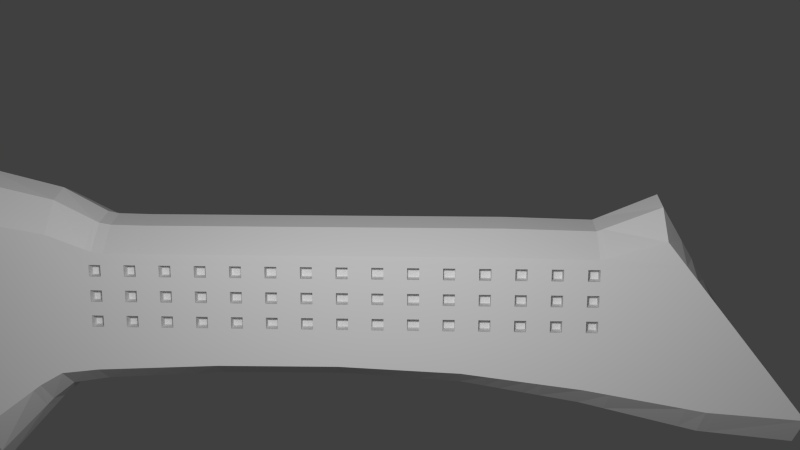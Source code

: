 # Source: nozyk2b.blend  (saved by Blender 2.79.0; exported with 4.5.12 LTS)
import bpy
from mathutils import Matrix  # noqa: F401  (used for matrix-valued properties, if any)

bpy.ops.wm.read_factory_settings(use_empty=True)
scene = bpy.context.scene
scene.name = 'Scene'

# ---- collections
col_collection_1 = bpy.data.collections.new('Collection 1'); scene.collection.children.link(col_collection_1)

# ---- materials (node trees are filled in below, after node groups)
mat_material = bpy.data.materials.new('Material')
mat_material.alpha_threshold = 0.0
mat_material.use_transparent_shadow = False
mat_material.roughness = 0.5
mat_material.line_color = (0.0, 0.0, 0.0, 1.0)

# ---- material node trees

# ---- world
world_world = bpy.data.worlds.new('World'); scene.world = world_world
world_world.color = (0.05088, 0.05088, 0.05088)
world_world.use_sun_shadow = False
world_world.sun_shadow_jitter_overblur = 0.0
world_world.cycles.sampling_method = 'NONE'
world_world.cycles.sample_map_resolution = 256

# ---- cameras
cam_camera = bpy.data.cameras.new('Camera')
cam_camera.clip_end = 100.0
cam_camera.lens = 35.0
cam_camera.sensor_width = 32.0
cam_camera.sensor_height = 18.0
cam_camera.ortho_scale = 7.314
cam_camera.dof.focus_distance = 0.0
cam_camera.dof.aperture_fstop = 128.0

# ---- lights
light_lamp = bpy.data.lights.new('Lamp', 'POINT')
light_lamp.transmission_factor = 0.0
light_lamp.cutoff_distance = 30.0
light_lamp.energy = 100.0
light_lamp.shadow_buffer_clip_start = 1.001
light_lamp.shadow_soft_size = 0.1
light_lamp.shadow_maximum_resolution = 0.006
light_lamp.use_absolute_resolution = True
light_lamp.cycles.use_multiple_importance_sampling = False

# ---- meshes
me_cube_001 = bpy.data.meshes.new('Cube.001')
me_cube_001.from_pydata([(0.08949, -4.278, 0.948), (0.08949, 0.8861, 0.6071), (0.1535, 0.8861, 0.6071), (0.1535, -4.278, 0.948), (0.08949, -3.638, 1.169), (0.08949, 0.8861, 0.9682), (0.1535, 0.8861, 0.9682), (0.1535, -3.638, 1.169), (0.08949, -3.384, 0.9755), (0.08949, -3.71, 0.6392), (0.1535, -3.384, 0.9755), (0.1535, -3.71, 0.6392), (0.08949, -2.629, 0.9682), (0.1535, -2.899, 0.5438), (0.08949, -2.899, 0.5438), (0.1535, -2.629, 0.9682), (0.08949, -1.958, 0.9682), (0.1535, -2.115, 0.5438), (0.08949, -2.115, 0.5438), (0.1535, -1.958, 0.9682), (0.08949, -1.233, 0.9682), (0.1535, -1.352, 0.5438), (0.08949, -1.352, 0.5438), (0.1535, -1.233, 0.9682), (0.08949, -0.4848, 0.9682), (0.1535, -0.5659, 0.5438), (0.08949, -0.5659, 0.5438), (0.1535, -0.4848, 0.9682), (0.08949, 0.08966, 0.9682), (0.1535, 0.06925, 0.4172), (0.08949, 0.06925, 0.4172), (0.1535, 0.08966, 0.9682), (0.08949, 0.4749, 0.9682), (0.1535, 0.4749, 0.6131), (0.08949, 0.4749, 0.6131), (0.1535, 0.4749, 0.9682), (0.08949, -0.2229, 0.5319), (0.1535, -0.2229, 0.9682), (0.08949, -0.2229, 0.9682), (0.1535, -0.2229, 0.5319), (0.08949, 0.2772, 0.575), (0.1535, 0.2772, 0.9682), (0.08949, 0.2772, 0.9682), (0.1535, 0.2772, 0.575), (0.08949, -3.304, 0.5444), (0.1535, -3.006, 0.9718), (0.08949, -3.006, 0.9718), (0.1535, -3.304, 0.5444), (0.08949, -4.003, 0.7799), (0.1535, -3.531, 1.058), (0.08949, -3.531, 1.058), (0.1535, -4.003, 0.7799), (0.1215, 0.8861, 1.048), (0.1215, 0.8861, 0.5248), (0.1215, -3.599, 1.293), (0.1215, -4.481, 0.9895), (0.1215, -3.71, 0.5204), (0.1215, -3.384, 1.076), (0.1215, -2.899, 0.4351), (0.1215, -2.629, 1.048), (0.1215, -2.115, 0.4351), (0.1215, -1.958, 1.048), (0.1215, -1.352, 0.4351), (0.1215, -1.233, 1.048), (0.1215, -0.5659, 0.4351), (0.1215, -0.4848, 1.048), (0.1215, 0.06925, 0.2861), (0.1215, 0.08966, 1.048), (0.1215, 0.4749, 0.5355), (0.1215, 0.4749, 1.048), (0.1215, -0.2229, 0.4141), (0.1215, -0.2229, 1.048), (0.1215, 0.2772, 0.455), (0.1215, 0.2772, 1.048), (0.1215, -3.304, 0.4362), (0.1215, -3.006, 1.054), (0.1215, -4.063, 0.6791), (0.1215, -3.531, 1.194)], [], [(32, 5, 1, 34), (52, 6, 2, 53), (49, 7, 3, 51), (54, 4, 0, 55), (68, 53, 2, 33), (69, 52, 5, 32), (50, 8, 9, 48), (45, 10, 11, 47), (76, 56, 11, 51), (77, 57, 8, 50), (46, 12, 14, 44), (74, 58, 13, 47), (75, 59, 12, 46), (19, 15, 13, 17), (12, 16, 18, 14), (58, 60, 17, 13), (59, 61, 16, 12), (23, 19, 17, 21), (16, 20, 22, 18), (60, 62, 21, 17), (61, 63, 20, 16), (27, 23, 21, 25), (20, 24, 26, 22), (62, 64, 25, 21), (63, 65, 24, 20), (37, 27, 25, 39), (38, 28, 30, 36), (70, 66, 29, 39), (71, 67, 28, 38), (41, 31, 29, 43), (42, 32, 34, 40), (72, 68, 33, 43), (73, 69, 32, 42), (6, 35, 33, 2), (31, 37, 39, 29), (24, 38, 36, 26), (64, 70, 39, 25), (65, 71, 38, 24), (35, 41, 43, 33), (28, 42, 40, 30), (66, 72, 43, 29), (67, 73, 42, 28), (15, 45, 47, 13), (8, 46, 44, 9), (56, 74, 47, 11), (57, 75, 46, 8), (10, 49, 51, 11), (4, 50, 48, 0), (55, 76, 51, 3), (54, 77, 50, 4), (5, 52, 53, 1), (7, 54, 55, 3), (34, 1, 53, 68), (35, 6, 52, 69), (48, 9, 56, 76), (49, 10, 57, 77), (44, 14, 58, 74), (45, 15, 59, 75), (14, 18, 60, 58), (15, 19, 61, 59), (18, 22, 62, 60), (19, 23, 63, 61), (22, 26, 64, 62), (23, 27, 65, 63), (36, 30, 66, 70), (37, 31, 67, 71), (40, 34, 68, 72), (41, 35, 69, 73), (26, 36, 70, 64), (27, 37, 71, 65), (30, 40, 72, 66), (31, 41, 73, 67), (9, 44, 74, 56), (10, 45, 75, 57), (0, 48, 76, 55), (7, 49, 77, 54)])
me_cube_001.use_remesh_preserve_volume = False
me_cube_001.use_remesh_preserve_attributes = False
me_cube_001.use_mirror_vertex_groups = False
me_cube_001.update()
me_cube = bpy.data.meshes.new('Cube')
me_cube.from_pydata([(0.1862, 1.638, -0.3116), (0.1862, -1.479, -0.3369), (-0.1862, -1.479, -0.3369), (-0.1862, 1.638, -0.3116), (0.1862, 1.138, 0.3113), (0.1862, -1.251, 0.3676), (-0.1862, -1.251, 0.3676), (-0.1862, 1.138, 0.3113), (0.1862, -1.237, -0.3823), (-0.1862, -1.237, -0.3823), (0.1862, -0.9704, 0.3191), (-0.1862, -0.9704, 0.3191), (-0.1862, 1.3, -0.2873), (-0.1862, 0.9167, 0.248), (0.1862, 1.3, -0.2873), (0.1862, 0.9167, 0.248), (0.1862, 0.877, -0.2124), (0.1862, 0.4543, -0.159), (0.1862, 0.03156, -0.1403), (0.1862, -0.3912, -0.1432), (0.1862, -0.8139, -0.1633), (0.1862, 0.6022, 0.2533), (0.1862, 0.2877, 0.2533), (0.1862, -0.02682, 0.2533), (0.1862, -0.3413, 0.2533), (0.1862, -0.6558, 0.2533), (-0.1862, -0.8139, -0.1633), (-0.1862, -0.3912, -0.1432), (-0.1862, 0.03156, -0.1403), (-0.1862, 0.4543, -0.159), (-0.1862, 0.877, -0.2124), (-0.1862, -0.6558, 0.2533), (-0.1862, -0.3413, 0.2533), (-0.1862, -0.02682, 0.2533), (-0.1862, 0.2877, 0.2533), (-0.1862, 0.6022, 0.2533), (0.1862, -1.025, -0.2253), (0.1862, -0.8131, 0.2603), (-0.1862, -1.025, -0.2253), (-0.1862, -0.8131, 0.2603), (-9.775e-06, 1.638, -0.4619), (-1.001e-05, -1.479, -0.4987), (-9.775e-06, 1.138, 0.443), (-1.049e-05, -1.251, 0.5247), (-1.001e-05, -1.237, -0.5647), (-1.025e-05, -0.9704, 0.4543), (-9.775e-06, 1.3, -0.4267), (-9.775e-06, 0.9167, 0.3509), (-9.775e-06, 0.877, -0.3178), (-9.775e-06, 0.4543, -0.2403), (-9.775e-06, 0.03156, -0.2131), (-9.775e-06, -0.3912, -0.2173), (-9.775e-06, -0.8139, -0.2466), (-9.775e-06, 0.6022, 0.3586), (-1.001e-05, 0.2877, 0.3586), (-1.001e-05, -0.02682, 0.3586), (-1.025e-05, -0.3413, 0.3586), (-1.025e-05, -0.6558, 0.3586), (-9.775e-06, -1.025, -0.3365), (-1.025e-05, -0.8131, 0.3688), (0.09308, -0.9704, 0.4236), (0.09308, 0.9167, 0.3275), (0.09308, 0.6022, 0.3347), (0.09308, 0.2877, 0.3347), (0.09308, -0.02682, 0.3347), (0.09308, -0.3413, 0.3347), (0.09308, -0.6558, 0.3347), (0.09308, -0.8131, 0.3441), (0.09308, 1.638, -0.4278), (0.09308, -1.479, -0.4619), (0.09308, 1.138, 0.4131), (0.09308, -1.251, 0.489), (0.09308, -1.237, -0.5232), (0.09308, 1.3, -0.395), (0.09308, 0.877, -0.2939), (0.09308, 0.4543, -0.2219), (0.09308, 0.03156, -0.1966), (0.09308, -0.3912, -0.2004), (0.09308, -0.8139, -0.2276), (0.09308, -1.025, -0.3113), (-0.0931, 1.638, -0.4278), (-0.0931, -1.479, -0.4619), (-0.0931, 1.138, 0.4131), (-0.0931, -1.251, 0.489), (-0.0931, -1.237, -0.5232), (-0.0931, 1.3, -0.395), (-0.0931, 0.877, -0.2939), (-0.0931, 0.4543, -0.2219), (-0.0931, 0.03156, -0.1966), (-0.0931, -0.3912, -0.2004), (-0.0931, -0.8139, -0.2276), (-0.0931, -1.025, -0.3113), (-0.0931, -0.9704, 0.4236), (-0.0931, 0.9167, 0.3275), (-0.0931, 0.6022, 0.3347), (-0.0931, 0.2877, 0.3347), (-0.0931, -0.02682, 0.3347), (-0.0931, -0.3413, 0.3347), (-0.0931, -0.6558, 0.3347), (-0.0931, -0.8131, 0.3441), (0.1441, -0.8247, -0.007378), (0.1441, -0.8247, 0.03357), (0.1441, -0.7837, -0.007378), (0.1441, -0.7837, 0.03357), (0.185, -0.8247, -0.007378), (0.185, -0.8247, 0.03357), (0.185, -0.7837, -0.007378), (0.185, -0.7837, 0.03357), (0.1441, -0.8247, 0.08271), (0.1441, -0.8247, 0.1237), (0.1441, -0.7837, 0.08271), (0.1441, -0.7837, 0.1237), (0.185, -0.8247, 0.08271), (0.185, -0.8247, 0.1237), (0.185, -0.7837, 0.08271), (0.185, -0.7837, 0.1237), (0.1441, -0.8247, 0.1728), (0.1441, -0.8247, 0.2137), (0.1441, -0.7837, 0.1728), (0.1441, -0.7837, 0.2137), (0.185, -0.8247, 0.1728), (0.185, -0.8247, 0.2137), (0.185, -0.7837, 0.1728), (0.185, -0.7837, 0.2137), (0.1441, -0.7031, -0.007378), (0.1441, -0.7031, 0.03357), (0.1441, -0.6621, -0.007378), (0.1441, -0.6621, 0.03357), (0.185, -0.7031, -0.007378), (0.185, -0.7031, 0.03357), (0.185, -0.6621, -0.007378), (0.185, -0.6621, 0.03357), (0.1441, -0.7031, 0.08271), (0.1441, -0.7031, 0.1237), (0.1441, -0.6621, 0.08271), (0.1441, -0.6621, 0.1237), (0.185, -0.7031, 0.08271), (0.185, -0.7031, 0.1237), (0.185, -0.6621, 0.08271), (0.185, -0.6621, 0.1237), (0.1441, -0.7031, 0.1728), (0.1441, -0.7031, 0.2137), (0.1441, -0.6621, 0.1728), (0.1441, -0.6621, 0.2137), (0.185, -0.7031, 0.1728), (0.185, -0.7031, 0.2137), (0.185, -0.6621, 0.1728), (0.185, -0.6621, 0.2137), (0.1441, -0.5815, -0.007378), (0.1441, -0.5815, 0.03357), (0.1441, -0.5405, -0.007378), (0.1441, -0.5405, 0.03357), (0.185, -0.5815, -0.007378), (0.185, -0.5815, 0.03357), (0.185, -0.5405, -0.007378), (0.185, -0.5405, 0.03357), (0.1441, -0.5815, 0.08271), (0.1441, -0.5815, 0.1237), (0.1441, -0.5405, 0.08271), (0.1441, -0.5405, 0.1237), (0.185, -0.5815, 0.08271), (0.185, -0.5815, 0.1237), (0.185, -0.5405, 0.08271), (0.185, -0.5405, 0.1237), (0.1441, -0.5815, 0.1728), (0.1441, -0.5815, 0.2137), (0.1441, -0.5405, 0.1728), (0.1441, -0.5405, 0.2137), (0.185, -0.5815, 0.1728), (0.185, -0.5815, 0.2137), (0.185, -0.5405, 0.1728), (0.185, -0.5405, 0.2137), (0.1441, -0.4598, -0.007378), (0.1441, -0.4598, 0.03357), (0.1441, -0.4189, -0.007378), (0.1441, -0.4189, 0.03357), (0.185, -0.4598, -0.007378), (0.185, -0.4598, 0.03357), (0.185, -0.4189, -0.007378), (0.185, -0.4189, 0.03357), (0.1441, -0.4598, 0.08271), (0.1441, -0.4598, 0.1237), (0.1441, -0.4189, 0.08271), (0.1441, -0.4189, 0.1237), (0.185, -0.4598, 0.08271), (0.185, -0.4598, 0.1237), (0.185, -0.4189, 0.08271), (0.185, -0.4189, 0.1237), (0.1441, -0.4598, 0.1728), (0.1441, -0.4598, 0.2137), (0.1441, -0.4189, 0.1728), (0.1441, -0.4189, 0.2137), (0.185, -0.4598, 0.1728), (0.185, -0.4598, 0.2137), (0.185, -0.4189, 0.1728), (0.185, -0.4189, 0.2137), (0.1441, -0.3382, -0.007378), (0.1441, -0.3382, 0.03357), (0.1441, -0.2973, -0.007378), (0.1441, -0.2973, 0.03357), (0.185, -0.3382, -0.007378), (0.185, -0.3382, 0.03357), (0.185, -0.2973, -0.007378), (0.185, -0.2973, 0.03357), (0.1441, -0.3382, 0.08271), (0.1441, -0.3382, 0.1237), (0.1441, -0.2973, 0.08271), (0.1441, -0.2973, 0.1237), (0.185, -0.3382, 0.08271), (0.185, -0.3382, 0.1237), (0.185, -0.2973, 0.08271), (0.185, -0.2973, 0.1237), (0.1441, -0.3382, 0.1728), (0.1441, -0.3382, 0.2137), (0.1441, -0.2973, 0.1728), (0.1441, -0.2973, 0.2137), (0.185, -0.3382, 0.1728), (0.185, -0.3382, 0.2137), (0.185, -0.2973, 0.1728), (0.185, -0.2973, 0.2137), (0.1441, -0.2166, -0.007378), (0.1441, -0.2166, 0.03357), (0.1441, -0.1757, -0.007378), (0.1441, -0.1757, 0.03357), (0.185, -0.2166, -0.007378), (0.185, -0.2166, 0.03357), (0.185, -0.1757, -0.007378), (0.185, -0.1757, 0.03357), (0.1441, -0.2166, 0.08271), (0.1441, -0.2166, 0.1237), (0.1441, -0.1757, 0.08271), (0.1441, -0.1757, 0.1237), (0.185, -0.2166, 0.08271), (0.185, -0.2166, 0.1237), (0.185, -0.1757, 0.08271), (0.185, -0.1757, 0.1237), (0.1441, -0.2166, 0.1728), (0.1441, -0.2166, 0.2137), (0.1441, -0.1757, 0.1728), (0.1441, -0.1757, 0.2137), (0.185, -0.2166, 0.1728), (0.185, -0.2166, 0.2137), (0.185, -0.1757, 0.1728), (0.185, -0.1757, 0.2137), (0.1441, -0.09501, -0.007378), (0.1441, -0.09501, 0.03357), (0.1441, -0.05406, -0.007378), (0.1441, -0.05406, 0.03357), (0.185, -0.09501, -0.007378), (0.185, -0.09501, 0.03357), (0.185, -0.05406, -0.007378), (0.185, -0.05406, 0.03357), (0.1441, -0.09501, 0.08271), (0.1441, -0.09501, 0.1237), (0.1441, -0.05406, 0.08271), (0.1441, -0.05406, 0.1237), (0.185, -0.09501, 0.08271), (0.185, -0.09501, 0.1237), (0.185, -0.05406, 0.08271), (0.185, -0.05406, 0.1237), (0.1441, -0.09501, 0.1728), (0.1441, -0.09501, 0.2137), (0.1441, -0.05406, 0.1728), (0.1441, -0.05406, 0.2137), (0.185, -0.09501, 0.1728), (0.185, -0.09501, 0.2137), (0.185, -0.05406, 0.1728), (0.185, -0.05406, 0.2137), (0.1441, 0.0266, -0.007378), (0.1441, 0.0266, 0.03357), (0.1441, 0.06755, -0.007378), (0.1441, 0.06755, 0.03357), (0.185, 0.0266, -0.007378), (0.185, 0.0266, 0.03357), (0.185, 0.06755, -0.007378), (0.185, 0.06755, 0.03357), (0.1441, 0.0266, 0.08271), (0.1441, 0.0266, 0.1237), (0.1441, 0.06755, 0.08271), (0.1441, 0.06755, 0.1237), (0.185, 0.0266, 0.08271), (0.185, 0.0266, 0.1237), (0.185, 0.06755, 0.08271), (0.185, 0.06755, 0.1237), (0.1441, 0.0266, 0.1728), (0.1441, 0.0266, 0.2137), (0.1441, 0.06755, 0.1728), (0.1441, 0.06755, 0.2137), (0.185, 0.0266, 0.1728), (0.185, 0.0266, 0.2137), (0.185, 0.06755, 0.1728), (0.185, 0.06755, 0.2137), (0.1441, 0.1482, -0.007378), (0.1441, 0.1482, 0.03357), (0.1441, 0.1892, -0.007378), (0.1441, 0.1892, 0.03357), (0.185, 0.1482, -0.007378), (0.185, 0.1482, 0.03357), (0.185, 0.1892, -0.007378), (0.185, 0.1892, 0.03357), (0.1441, 0.1482, 0.08271), (0.1441, 0.1482, 0.1237), (0.1441, 0.1892, 0.08271), (0.1441, 0.1892, 0.1237), (0.185, 0.1482, 0.08271), (0.185, 0.1482, 0.1237), (0.185, 0.1892, 0.08271), (0.185, 0.1892, 0.1237), (0.1441, 0.1482, 0.1728), (0.1441, 0.1482, 0.2137), (0.1441, 0.1892, 0.1728), (0.1441, 0.1892, 0.2137), (0.185, 0.1482, 0.1728), (0.185, 0.1482, 0.2137), (0.185, 0.1892, 0.1728), (0.185, 0.1892, 0.2137), (0.1441, 0.2698, -0.007378), (0.1441, 0.2698, 0.03357), (0.1441, 0.3108, -0.007378), (0.1441, 0.3108, 0.03357), (0.185, 0.2698, -0.007378), (0.185, 0.2698, 0.03357), (0.185, 0.3108, -0.007378), (0.185, 0.3108, 0.03357), (0.1441, 0.2698, 0.08271), (0.1441, 0.2698, 0.1237), (0.1441, 0.3108, 0.08271), (0.1441, 0.3108, 0.1237), (0.185, 0.2698, 0.08271), (0.185, 0.2698, 0.1237), (0.185, 0.3108, 0.08271), (0.185, 0.3108, 0.1237), (0.1441, 0.2698, 0.1728), (0.1441, 0.2698, 0.2137), (0.1441, 0.3108, 0.1728), (0.1441, 0.3108, 0.2137), (0.185, 0.2698, 0.1728), (0.185, 0.2698, 0.2137), (0.185, 0.3108, 0.1728), (0.185, 0.3108, 0.2137), (0.1441, 0.3914, -0.007378), (0.1441, 0.3914, 0.03357), (0.1441, 0.4324, -0.007378), (0.1441, 0.4324, 0.03357), (0.185, 0.3914, -0.007378), (0.185, 0.3914, 0.03357), (0.185, 0.4324, -0.007378), (0.185, 0.4324, 0.03357), (0.1441, 0.3914, 0.08271), (0.1441, 0.3914, 0.1237), (0.1441, 0.4324, 0.08271), (0.1441, 0.4324, 0.1237), (0.185, 0.3914, 0.08271), (0.185, 0.3914, 0.1237), (0.185, 0.4324, 0.08271), (0.185, 0.4324, 0.1237), (0.1441, 0.3914, 0.1728), (0.1441, 0.3914, 0.2137), (0.1441, 0.4324, 0.1728), (0.1441, 0.4324, 0.2137), (0.185, 0.3914, 0.1728), (0.185, 0.3914, 0.2137), (0.185, 0.4324, 0.1728), (0.185, 0.4324, 0.2137), (0.1441, 0.5131, -0.007378), (0.1441, 0.5131, 0.03357), (0.1441, 0.554, -0.007378), (0.1441, 0.554, 0.03357), (0.185, 0.5131, -0.007378), (0.185, 0.5131, 0.03357), (0.185, 0.554, -0.007378), (0.185, 0.554, 0.03357), (0.1441, 0.5131, 0.08271), (0.1441, 0.5131, 0.1237), (0.1441, 0.554, 0.08271), (0.1441, 0.554, 0.1237), (0.185, 0.5131, 0.08271), (0.185, 0.5131, 0.1237), (0.185, 0.554, 0.08271), (0.185, 0.554, 0.1237), (0.1441, 0.5131, 0.1728), (0.1441, 0.5131, 0.2137), (0.1441, 0.554, 0.1728), (0.1441, 0.554, 0.2137), (0.185, 0.5131, 0.1728), (0.185, 0.5131, 0.2137), (0.185, 0.554, 0.1728), (0.185, 0.554, 0.2137), (0.1441, 0.6347, -0.007378), (0.1441, 0.6347, 0.03357), (0.1441, 0.6756, -0.007378), (0.1441, 0.6756, 0.03357), (0.185, 0.6347, -0.007378), (0.185, 0.6347, 0.03357), (0.185, 0.6756, -0.007378), (0.185, 0.6756, 0.03357), (0.1441, 0.6347, 0.08271), (0.1441, 0.6347, 0.1237), (0.1441, 0.6756, 0.08271), (0.1441, 0.6756, 0.1237), (0.185, 0.6347, 0.08271), (0.185, 0.6347, 0.1237), (0.185, 0.6756, 0.08271), (0.185, 0.6756, 0.1237), (0.1441, 0.6347, 0.1728), (0.1441, 0.6347, 0.2137), (0.1441, 0.6756, 0.1728), (0.1441, 0.6756, 0.2137), (0.185, 0.6347, 0.1728), (0.185, 0.6347, 0.2137), (0.185, 0.6756, 0.1728), (0.185, 0.6756, 0.2137), (0.1441, 0.7563, -0.007378), (0.1441, 0.7563, 0.03357), (0.1441, 0.7972, -0.007378), (0.1441, 0.7972, 0.03357), (0.185, 0.7563, -0.007378), (0.185, 0.7563, 0.03357), (0.185, 0.7972, -0.007378), (0.185, 0.7972, 0.03357), (0.1441, 0.7563, 0.08271), (0.1441, 0.7563, 0.1237), (0.1441, 0.7972, 0.08271), (0.1441, 0.7972, 0.1237), (0.185, 0.7563, 0.08271), (0.185, 0.7563, 0.1237), (0.185, 0.7972, 0.08271), (0.185, 0.7972, 0.1237), (0.1441, 0.7563, 0.1728), (0.1441, 0.7563, 0.2137), (0.1441, 0.7972, 0.1728), (0.1441, 0.7972, 0.2137), (0.185, 0.7563, 0.1728), (0.185, 0.7563, 0.2137), (0.185, 0.7972, 0.1728), (0.185, 0.7972, 0.2137), (0.1441, 0.8779, -0.007378), (0.1441, 0.8779, 0.03357), (0.1441, 0.9188, -0.007378), (0.1441, 0.9188, 0.03357), (0.185, 0.8779, -0.007378), (0.185, 0.8779, 0.03357), (0.185, 0.9188, -0.007378), (0.185, 0.9188, 0.03357), (0.1441, 0.8779, 0.08271), (0.1441, 0.8779, 0.1237), (0.1441, 0.9188, 0.08271), (0.1441, 0.9188, 0.1237), (0.185, 0.8779, 0.08271), (0.185, 0.8779, 0.1237), (0.185, 0.9188, 0.08271), (0.185, 0.9188, 0.1237), (0.1441, 0.8779, 0.1728), (0.1441, 0.8779, 0.2137), (0.1441, 0.9188, 0.1728), (0.1441, 0.9188, 0.2137), (0.185, 0.8779, 0.1728), (0.185, 0.8779, 0.2137), (0.185, 0.9188, 0.1728), (0.185, 0.9188, 0.2137), (-0.1862, -0.9445, -0.1788), (-0.1862, -0.7729, 0.255), (0.1862, -0.9445, -0.1788), (0.1862, -0.7729, 0.255), (-9.775e-06, -0.9445, -0.2691), (-1.025e-05, -0.7729, 0.3612), (0.09308, -0.9445, -0.2485), (0.09308, -0.7729, 0.3371), (-0.0931, -0.9445, -0.2485), (-0.0931, -0.7729, 0.3371), (-0.1862, 1.232, -0.2753), (-0.1862, 0.8664, 0.2488), (0.1862, 1.232, -0.2753), (0.1862, 0.8664, 0.2488), (-9.775e-06, 1.232, -0.4093), (-9.775e-06, 0.8664, 0.3521), (0.09308, 1.232, -0.3788), (0.09308, 0.8664, 0.3287), (-0.0931, 1.232, -0.3788), (-0.0931, 0.8664, 0.3287), (-0.1862, -0.8576, -0.1685), (-0.1862, -0.695, 0.2539), (-9.775e-06, -0.8577, -0.2541), (0.09308, -0.8577, -0.2346), (-0.0931, -0.8576, -0.2346), (0.1862, -0.8577, -0.1685), (0.1862, -0.695, 0.2539), (-1.025e-05, -0.695, 0.3595), (0.09308, -0.695, 0.3355), (-0.0931, -0.695, 0.3355), (0.1862, -0.7083, -0.1583), (0.1862, -0.5772, 0.2533), (-0.1862, -0.7083, -0.1583), (-0.1862, -0.5772, 0.2533), (-9.775e-06, -0.7083, -0.2392), (-1.025e-05, -0.5772, 0.3586), (0.09308, -0.7083, -0.2208), (0.09308, -0.5772, 0.3347), (-0.0931, -0.7083, -0.2208), (-0.0931, -0.5772, 0.3347), (-0.1862, -0.6608, -0.156), (-0.1862, -0.5419, 0.2533), (-9.775e-06, -0.6608, -0.2359), (0.09308, -0.6608, -0.2178), (-0.0931, -0.6608, -0.2178), (0.1862, -0.6608, -0.156), (0.1862, -0.5419, 0.2533), (-1.025e-05, -0.5419, 0.3586), (0.09308, -0.5419, 0.3347), (-0.0931, -0.5419, 0.3347), (-0.1862, -0.557, -0.1511), (-0.1862, -0.4647, 0.2533), (-9.775e-06, -0.557, -0.2288), (0.09308, -0.557, -0.2111), (-0.0931, -0.557, -0.2111), (0.1862, -0.557, -0.1511), (0.1862, -0.4647, 0.2533), (-1.025e-05, -0.4647, 0.3586), (0.09308, -0.4647, 0.3347), (-0.0931, -0.4647, 0.3347), (-0.1862, -0.495, -0.1481), (-0.1862, -0.4186, 0.2533), (-9.775e-06, -0.495, -0.2245), (0.09308, -0.495, -0.2071), (-0.0931, -0.495, -0.2071), (0.1862, -0.495, -0.1481), (0.1862, -0.4186, 0.2533), (-1.025e-05, -0.4186, 0.3586), (0.09308, -0.4186, 0.3347), (-0.0931, -0.4186, 0.3347), (0.1862, -0.3347, -0.1428), (0.1862, -0.2993, 0.2533), (-0.1862, -0.3347, -0.1428), (-0.1862, -0.2993, 0.2533), (-9.775e-06, -0.3347, -0.2167), (-1.022e-05, -0.2993, 0.3586), (0.09308, -0.3347, -0.1999), (0.09308, -0.2993, 0.3347), (-0.0931, -0.3347, -0.1999), (-0.0931, -0.2993, 0.3347), (-0.1862, -0.2465, -0.1422), (-0.1862, -0.2337, 0.2533), (-9.775e-06, -0.2465, -0.2158), (0.09308, -0.2465, -0.1991), (-0.0931, -0.2465, -0.1991), (0.1862, -0.2465, -0.1422), (0.1862, -0.2337, 0.2533), (-1.017e-05, -0.2337, 0.3586), (0.09308, -0.2337, 0.3347), (-0.0931, -0.2337, 0.3347), (-0.1862, -0.2021, -0.1419), (-0.1862, -0.2006, 0.2533), (-9.775e-06, -0.2021, -0.2154), (0.09308, -0.2021, -0.1987), (-0.0931, -0.2021, -0.1987), (0.1862, -0.2021, -0.1419), (0.1862, -0.2006, 0.2533), (-1.015e-05, -0.2006, 0.3586), (0.09308, -0.2006, 0.3347), (-0.0931, -0.2006, 0.3347), (-0.1862, -0.1231, -0.1413), (-0.1862, -0.1419, 0.2533), (-9.775e-06, -0.1231, -0.2146), (0.09308, -0.1231, -0.198), (-0.0931, -0.1231, -0.198), (0.1862, -0.1231, -0.1413), (0.1862, -0.1419, 0.2533), (-1.01e-05, -0.1419, 0.3586), (0.09308, -0.1419, 0.3347), (-0.0931, -0.1419, 0.3347), (-0.1862, -0.07774, -0.141), (-0.1862, -0.1081, 0.2533), (-9.775e-06, -0.07774, -0.2142), (0.09308, -0.07774, -0.1976), (-0.0931, -0.07774, -0.1976), (0.1862, -0.07774, -0.141), (0.1862, -0.1081, 0.2533), (-1.008e-05, -0.1081, 0.3586), (0.09308, -0.1081, 0.3347), (-0.0931, -0.1081, 0.3347), (0.1862, 0.07195, -0.1421), (0.1862, 0.003233, 0.2533), (-0.1862, 0.07195, -0.1421), (-0.1862, 0.003233, 0.2533), (-9.775e-06, 0.07195, -0.2157), (-1.001e-05, 0.003233, 0.3586), (0.09308, 0.07195, -0.199), (0.09308, 0.003233, 0.3347), (-0.0931, 0.07195, -0.199), (-0.0931, 0.003233, 0.3347), (-0.1862, 0.1571, -0.1459), (-0.1862, 0.06658, 0.2533), (-9.775e-06, 0.1571, -0.2212), (0.09308, 0.1571, -0.2041), (-0.0931, 0.1571, -0.2041), (0.1862, 0.1571, -0.1459), (0.1862, 0.06658, 0.2533), (-1.001e-05, 0.06658, 0.3586), (0.09308, 0.06658, 0.3347), (-0.0931, 0.06658, 0.3347), (-0.1862, 0.2027, -0.1479), (-0.1862, 0.1005, 0.2533), (-9.775e-06, 0.2027, -0.2241), (0.09308, 0.2027, -0.2068), (-0.0931, 0.2027, -0.2068), (0.1862, 0.2027, -0.1479), (0.1862, 0.1005, 0.2533), (-1.001e-05, 0.1005, 0.3586), (0.09308, 0.1005, 0.3347), (-0.0931, 0.1005, 0.3347), (-0.1862, 0.2633, -0.1506), (-0.1862, 0.1456, 0.2533), (-9.775e-06, 0.2633, -0.228), (0.09308, 0.2633, -0.2104), (-0.0931, 0.2633, -0.2104), (0.1862, 0.2633, -0.1506), (0.1862, 0.1456, 0.2533), (-1.001e-05, 0.1456, 0.3586), (0.09308, 0.1456, 0.3347), (-0.0931, 0.1456, 0.3347), (-0.1862, 0.3101, -0.1527), (-0.1862, 0.1804, 0.2533), (-9.775e-06, 0.3101, -0.2311), (0.09308, 0.3101, -0.2132), (-0.0931, 0.3101, -0.2132), (0.1862, 0.3101, -0.1527), (0.1862, 0.1804, 0.2533), (-1.001e-05, 0.1804, 0.3586), (0.09308, 0.1804, 0.3347), (-0.0931, 0.1804, 0.3347), (-0.1862, 0.4098, -0.1571), (-0.1862, 0.2546, 0.2533), (-9.775e-06, 0.4098, -0.2375), (0.09308, 0.4098, -0.2192), (-0.0931, 0.4098, -0.2192), (0.1862, 0.4098, -0.1571), (0.1862, 0.2546, 0.2533), (-1.001e-05, 0.2546, 0.3586), (0.09308, 0.2546, 0.3347), (-0.0931, 0.2546, 0.3347), (0.1862, 0.5425, -0.1702), (0.1862, 0.3533, 0.2533), (-0.1862, 0.5425, -0.1702), (-0.1862, 0.3533, 0.2533), (-9.775e-06, 0.5425, -0.2565), (-9.964e-06, 0.3533, 0.3586), (0.09308, 0.5425, -0.2369), (0.09308, 0.3533, 0.3347), (-0.0931, 0.5425, -0.2369), (-0.0931, 0.3533, 0.3347), (-0.1862, 0.5963, -0.177), (-0.1862, 0.3934, 0.2533), (-9.775e-06, 0.5963, -0.2664), (0.09308, 0.5963, -0.2461), (-0.0931, 0.5963, -0.2461), (0.1862, 0.5963, -0.177), (0.1862, 0.3934, 0.2533), (-9.933e-06, 0.3934, 0.3586), (0.09308, 0.3934, 0.3347), (-0.0931, 0.3934, 0.3347), (-0.1862, 0.6823, -0.1878), (-0.1862, 0.4573, 0.2533), (-9.775e-06, 0.6823, -0.2821), (0.09308, 0.6823, -0.2607), (-0.0931, 0.6823, -0.2607), (0.1862, 0.6823, -0.1878), (0.1862, 0.4573, 0.2533), (-9.885e-06, 0.4573, 0.3586), (0.09308, 0.4573, 0.3347), (-0.0931, 0.4573, 0.3347), (-0.1862, 0.7363, -0.1946), (-0.1862, 0.4975, 0.2533), (-9.775e-06, 0.7363, -0.292), (0.09308, 0.7363, -0.2699), (-0.0931, 0.7363, -0.2699), (0.1862, 0.7363, -0.1946), (0.1862, 0.4975, 0.2533), (-9.855e-06, 0.4975, 0.3586), (0.09308, 0.4975, 0.3347), (-0.0931, 0.4975, 0.3347), (0.1862, 0.968, -0.2285), (0.1862, 0.6698, 0.2521), (-9.775e-06, 0.6698, 0.357), (0.09308, 0.6698, 0.3332), (-0.0931, 0.6698, 0.3332), (-0.1862, 0.968, -0.2285), (-0.1862, 0.6698, 0.2521), (-9.775e-06, 0.968, -0.3412), (0.09308, 0.968, -0.3156), (-0.0931, 0.968, -0.3156), (0.1862, 1.205, 0.2277), (0.1862, -1.282, 0.273), (-0.1862, -1.282, 0.273), (-0.1862, 1.205, 0.2277), (0.1862, -1.006, 0.225), (-0.1862, -1.006, 0.225), (-0.1862, 0.9681, 0.1761), (-0.1862, -0.6771, 0.1974), (-0.1862, -0.348, 0.2001), (-0.1862, -0.01898, 0.2005), (-0.1862, 0.3101, 0.198), (-0.1862, 0.6391, 0.1908), (0.1862, 1.244, 0.1794), (-0.1862, -0.8416, 0.1951), (-1.043e-05, -1.282, 0.3873), (-9.775e-06, 1.205, 0.3215), (0.09308, -1.282, 0.3613), (0.09308, 1.205, 0.3002), (-0.0931, -1.282, 0.3613), (-0.0931, 1.205, 0.3002), (-0.1862, -0.7959, 0.1968), (-0.1862, 0.9155, 0.1785), (-0.1862, -0.7169, 0.1972), (-0.1862, -0.5948, 0.1981), (-0.1862, -0.5579, 0.1984), (-0.1862, -0.4771, 0.199), (-0.1862, -0.4288, 0.1994), (-0.1862, -0.304, 0.2001), (-0.1862, -0.2354, 0.2002), (-0.1862, -0.2008, 0.2003), (-0.1862, -0.1394, 0.2003), (-0.1862, -0.1041, 0.2004), (-0.1862, 0.01246, 0.2002), (-0.1862, 0.07872, 0.1997), (-0.1862, 0.1143, 0.1995), (-0.1862, 0.1614, 0.1991), (-0.1862, 0.1978, 0.1988), (-0.1862, 0.2754, 0.1982), (-0.1862, 0.3787, 0.1965), (-0.1862, 0.4206, 0.1955), (-0.1862, 0.4875, 0.1941), (-0.1862, 0.5295, 0.1932), (-0.1862, 0.7099, 0.1876), (0.1862, -1.05, 0.1085), (-0.1862, -1.05, 0.1085), (-0.1862, 1.032, 0.08725), (-0.1862, -0.7033, 0.1282), (-0.1862, -0.3563, 0.1343), (-0.1862, -0.009291, 0.1351), (-0.1862, 0.3377, 0.1295), (-0.1862, 0.6847, 0.1135), (-0.1862, -0.8768, 0.1145), (-1.035e-05, -1.32, 0.2174), (0.09308, -1.32, 0.2035), (-0.0931, -1.32, 0.2035), (-0.1862, -0.8244, 0.1248), (-0.1862, 0.9762, 0.09145), (-0.1862, -0.7439, 0.1271), (-0.1862, -0.6166, 0.1297), (-0.1862, -0.5776, 0.1304), (-0.1862, -0.4924, 0.1319), (-0.1862, -0.4415, 0.1328), (-0.1862, -0.3099, 0.1344), (-0.1862, -0.2375, 0.1346), (-0.1862, -0.2011, 0.1346), (-0.1862, -0.1363, 0.1348), (-0.1862, -0.09901, 0.1349), (-0.1862, 0.02386, 0.1346), (-0.1862, 0.09375, 0.1335), (-0.1862, 0.1312, 0.1328), (-0.1862, 0.181, 0.132), (-0.1862, 0.2194, 0.1314), (-0.1862, 0.3012, 0.1301), (-0.1862, 0.4101, 0.1262), (-0.1862, 0.4543, 0.1241), (-0.1862, 0.5249, 0.1209), (-0.1862, 0.5692, 0.1188), (-0.1862, 0.7593, 0.1078), (0.1862, 1.288, 0.1243), (0.1862, -1.32, 0.1561), (-0.1862, -1.32, 0.1561), (-0.1862, 1.288, 0.1243), (-9.775e-06, 1.288, 0.1713), (0.09308, 1.288, 0.1606), (-0.0931, 1.288, 0.1606), (0.1862, -1.085, 0.01744), (-0.1862, -1.085, 0.01744), (-0.1862, 1.081, 0.01773), (-0.1862, -0.7238, 0.07411), (-0.1862, -0.3628, 0.08278), (-0.1862, -0.00171, 0.08401), (-0.1862, 0.3594, 0.07594), (-0.1862, 0.7204, 0.05301), (-0.1862, -0.9044, 0.05144), (-1.029e-05, -1.349, 0.08451), (0.09308, -1.349, 0.07998), (-0.0931, -1.349, 0.07998), (-0.1862, -0.8467, 0.06844), (-0.1862, 1.024, 0.02338), (-0.1862, -0.765, 0.07221), (-0.1862, -0.6336, 0.07627), (-0.1862, -0.593, 0.07725), (-0.1862, -0.5044, 0.07938), (-0.1862, -0.4515, 0.08065), (-0.1862, -0.3145, 0.08294), (-0.1862, -0.2392, 0.0832), (-0.1862, -0.2013, 0.08333), (-0.1862, -0.1338, 0.08356), (-0.1862, -0.09506, 0.08369), (-0.1862, 0.03279, 0.08324), (-0.1862, 0.1055, 0.08161), (-0.1862, 0.1445, 0.08074), (-0.1862, 0.1963, 0.07959), (-0.1862, 0.2362, 0.0787), (-0.1862, 0.3213, 0.07679), (-0.1862, 0.4347, 0.07116), (-0.1862, 0.4806, 0.06824), (-0.1862, 0.5541, 0.06357), (-0.1862, 0.6002, 0.06064), (-0.1862, 0.7981, 0.04542), (0.1862, 1.353, 0.04342), (0.1862, -1.349, 0.06458), (-0.1862, -1.349, 0.06458), (-0.1862, 1.353, 0.04342), (-9.775e-06, 1.353, 0.05377), (0.09308, 1.353, 0.05142), (-0.0931, 1.353, 0.05142), (0.1862, -1.116, -0.06381), (-0.1862, -1.116, -0.06381), (-0.1862, 1.126, -0.04427), (-0.1862, -0.7421, 0.02585), (-0.1862, -0.3685, 0.03685), (-0.1862, 0.005052, 0.03842), (-0.1862, 0.3787, 0.02818), (-0.1862, 0.7522, -0.0009353), (-0.1862, -0.9289, -0.0048), (-1.023e-05, -1.376, -0.03403), (0.09308, -1.376, -0.03017), (-0.0931, -1.376, -0.03017), (-0.1862, -0.8666, 0.01819), (-0.1862, 1.066, -0.03733), (-0.1862, -0.7838, 0.02328), (-0.1862, -0.6488, 0.0286), (-0.1862, -0.6068, 0.02984), (-0.1862, -0.5151, 0.03254), (-0.1862, -0.4603, 0.03415), (-0.1862, -0.3186, 0.03706), (-0.1862, -0.2407, 0.03739), (-0.1862, -0.2014, 0.03755), (-0.1862, -0.1317, 0.03784), (-0.1862, -0.09154, 0.03801), (-0.1862, 0.04075, 0.03744), (-0.1862, 0.116, 0.03538), (-0.1862, 0.1563, 0.03427), (-0.1862, 0.2099, 0.0328), (-0.1862, 0.2512, 0.03167), (-0.1862, 0.3393, 0.02926), (-0.1862, 0.4566, 0.02211), (-0.1862, 0.5042, 0.0184), (-0.1862, 0.5802, 0.01248), (-0.1862, 0.6279, 0.008759), (-0.1862, 0.8326, -0.01025), (0.1862, 1.411, -0.02873), (0.1862, -1.376, -0.01702), (-0.1862, -1.376, -0.01702), (-0.1862, 1.411, -0.02873), (-9.775e-06, 1.411, -0.05105), (0.09308, 1.411, -0.04598), (-0.0931, 1.411, -0.04598), (0.1862, -1.146, -0.1425), (-0.1862, -1.146, -0.1425), (-0.1862, 1.169, -0.1043), (-0.1862, -0.7599, -0.02089), (-0.1862, -0.3741, -0.007629), (-0.1862, 0.0116, -0.005744), (-0.1862, 0.3973, -0.01808), (-0.1862, 0.7831, -0.05318), (-0.1862, -0.9528, -0.05928), (-1.018e-05, -1.401, -0.1489), (0.09308, -1.401, -0.1369), (-0.0931, -1.401, -0.1369), (-0.1862, -0.8858, -0.03049), (-0.1862, 1.107, -0.09614), (-0.1862, -0.8021, -0.02411), (-0.1862, -0.6635, -0.01758), (-0.1862, -0.6201, -0.01609), (-0.1862, -0.5254, -0.01283), (-0.1862, -0.4689, -0.01089), (-0.1862, -0.3226, -0.007377), (-0.1862, -0.2421, -0.006984), (-0.1862, -0.2016, -0.006786), (-0.1862, -0.1296, -0.006434), (-0.1862, -0.08813, -0.006231), (-0.1862, 0.04846, -0.006923), (-0.1862, 0.1261, -0.009408), (-0.1862, 0.1678, -0.01074), (-0.1862, 0.2231, -0.01251), (-0.1862, 0.2658, -0.01388), (-0.1862, 0.3567, -0.01678), (-0.1862, 0.4778, -0.02541), (-0.1862, 0.5269, -0.02988), (-0.1862, 0.6054, -0.03701), (-0.1862, 0.6547, -0.0415), (-0.1862, 0.866, -0.06418), (0.1862, 1.467, -0.09863), (0.1862, -1.401, -0.09606), (-0.1862, -1.401, -0.09606), (-0.1862, 1.467, -0.09863), (-9.775e-06, 1.467, -0.1526), (0.09308, 1.467, -0.1403), (-0.0931, 1.467, -0.1403), (0.1862, -1.299, 0.2183), (-0.1862, -1.299, 0.2183), (-0.1862, 1.244, 0.1794), (-9.775e-06, 1.244, 0.2513), (0.09308, 1.244, 0.2349), (-0.0931, 1.244, 0.2349), (0.1862, -1.027, 0.1705), (-0.1862, -1.027, 0.1705), (-0.1862, 0.9979, 0.1346), (-0.1862, -0.6893, 0.165), (-0.1862, -0.3519, 0.1693), (-0.1862, -0.01445, 0.1699), (-0.1862, 0.323, 0.1659), (-0.1862, 0.6604, 0.1546), (-0.1862, -0.858, 0.1574), (-1.039e-05, -1.299, 0.3079), (0.09308, -1.299, 0.2875), (-0.0931, -1.299, 0.2875), (-0.1862, -0.8093, 0.1631), (-0.1862, 0.9438, 0.1378), (-0.1862, -0.7295, 0.1644), (-0.1862, -0.605, 0.1661), (-0.1862, -0.5671, 0.1666), (-0.1862, -0.4842, 0.1676), (-0.1862, -0.4348, 0.1683), (-0.1862, -0.3068, 0.1694), (-0.1862, -0.2364, 0.1695), (-0.1862, -0.201, 0.1696), (-0.1862, -0.1379, 0.1697), (-0.1862, -0.1017, 0.1698), (-0.1862, 0.01779, 0.1695), (-0.1862, 0.08575, 0.1687), (-0.1862, 0.1222, 0.1683), (-0.1862, 0.1706, 0.1677), (-0.1862, 0.2079, 0.1673), (-0.1862, 0.2875, 0.1664), (-0.1862, 0.3934, 0.1636), (-0.1862, 0.4363, 0.1621), (-0.1862, 0.505, 0.1598), (-0.1862, 0.5481, 0.1584), (-0.1862, 0.733, 0.1503), (-0.1862, 1.333, -0.2897), (-0.1862, 0.9385, 0.2542), (0.1862, 1.333, -0.2897), (0.1862, 0.9385, 0.2542), (-9.775e-06, 1.333, -0.4302), (-9.775e-06, 0.9385, 0.36), (0.09308, 1.333, -0.3982), (0.09308, 0.9385, 0.3359), (-0.0931, 1.333, -0.3982), (-0.0931, 0.9385, 0.3359), (0.1851, 0.9508, 0.1734), (-0.1862, 0.9915, 0.1812), (-0.1862, 1.057, 0.0909), (-0.1862, 1.108, 0.02027), (0.1851, 0.9673, 0.02743), (-0.1862, 1.154, -0.04274), (0.1851, 0.9728, -0.01637), (0.1851, 0.947, 0.2151), (-0.1862, 1.198, -0.1038), (0.1851, 0.9616, 0.07884), (-0.1862, 1.022, 0.139), (0.1851, 0.9552, 0.1237), (0.1862, -1.052, -0.2454), (0.1862, -0.8333, 0.2678), (-0.1862, -1.052, -0.2454), (-0.1862, -0.8333, 0.2678), (-9.806e-06, -1.052, -0.3658), (-1.025e-05, -0.8333, 0.3798), (0.09308, -1.052, -0.3384), (0.09308, -0.8333, 0.3543), (-0.0931, -1.052, -0.3384), (-0.0931, -0.8333, 0.3543), (-0.1862, -0.8627, 0.1989), (-0.1862, -0.8991, 0.1137), (-0.1862, -0.9275, 0.04708), (-0.1862, -0.9529, -0.01237), (0.1852, -0.8658, -0.02471), (-0.1862, -0.9775, -0.06995), (0.1852, -0.848, 0.2152), (0.1852, -0.862, 0.02108), (0.1852, -0.8536, 0.1217), (-0.1862, -0.8797, 0.1591), (0.1852, -0.8581, 0.07434), (0.1852, -0.8506, 0.1725), (0.1862, -1.153, -0.1619), (-0.1862, -1.153, -0.1619), (-0.1862, 1.179, -0.1191), (-0.1862, -0.7642, -0.03239), (-0.1862, -0.3755, -0.01857), (-0.1862, 0.01321, -0.01661), (-0.1862, 0.4019, -0.02947), (-0.1862, 0.7907, -0.06604), (-0.1862, -0.9586, -0.07268), (-1.016e-05, -1.407, -0.1771), (0.09308, -1.407, -0.1631), (-0.0931, -1.407, -0.1631), (-0.1862, -0.8906, -0.04247), (0.1851, -0.7967, -0.02122), (0.1851, -0.8409, -0.02497), (-0.1862, 1.117, -0.1106), (0.1851, 0.9065, -0.02901), (0.1851, 0.9496, -0.02998), (-0.1862, -0.8065, -0.03577), (0.1851, -0.7156, -0.02039), (0.1851, -0.6744, -0.01997), (-0.1862, -0.6671, -0.02894), (0.1851, -0.5917, -0.01956), (-0.1862, -0.6234, -0.02739), (0.1851, -0.5502, -0.01938), (-0.1862, -0.528, -0.02399), (0.1851, -0.4677, -0.01898), (-0.1862, -0.471, -0.02197), (0.1851, -0.425, -0.01874), (0.1851, -0.3425, -0.01834), (-0.1862, -0.3236, -0.01831), (0.1851, -0.3003, -0.01831), (-0.1862, -0.2424, -0.0179), (0.1851, -0.219, -0.01826), (-0.1862, -0.2016, -0.01769), (0.1851, -0.1778, -0.01824), (-0.1862, -0.129, -0.01733), (0.1851, -0.09728, -0.01819), (-0.1862, -0.08729, -0.01712), (0.1851, -0.05597, -0.01817), (0.1851, 0.027, -0.01811), (-0.1862, 0.05035, -0.01784), (0.1851, 0.06791, -0.01825), (-0.1862, 0.1286, -0.02043), (0.1851, 0.1489, -0.01856), (-0.1862, 0.1706, -0.02181), (0.1851, 0.1903, -0.01872), (-0.1862, 0.2263, -0.02366), (0.1851, 0.2693, -0.01894), (-0.1862, 0.2694, -0.02508), (0.1851, 0.3107, -0.01911), (-0.1862, 0.361, -0.02811), (0.1851, 0.3929, -0.01946), (0.1851, 0.4342, -0.01962), (-0.1862, 0.4831, -0.0371), (0.1851, 0.5154, -0.02052), (-0.1862, 0.5325, -0.04175), (0.1851, 0.5574, -0.02107), (-0.1862, 0.6116, -0.04919), (0.1851, 0.6385, -0.02195), (-0.1862, 0.6612, -0.05386), (0.1851, 0.6805, -0.0225), (0.1851, 0.766, -0.02393), (-0.1862, 0.8743, -0.07745), (0.1851, 0.811, -0.02523), (0.1862, 1.481, -0.1158), (0.1862, -1.407, -0.1155), (-0.1862, -1.407, -0.1155), (-0.1862, 1.481, -0.1158), (-9.775e-06, 1.481, -0.1776), (0.09308, 1.481, -0.1635), (-0.0931, 1.481, -0.1635), (-0.1862, 1.209, -0.1188), (0.1852, 1.002, -0.03844), (0.1852, -0.8809, -0.04253), (-0.1862, -0.9835, -0.08412)], [], [(84, 81, 2, 9), (92, 11, 6, 83), (694, 10, 5, 691), (708, 83, 6, 692), (953, 943, 7, 693), (1057, 80, 3, 1054), (972, 84, 9, 966), (973, 967, 11, 92), (980, 965, 10, 694), (692, 6, 11, 695), (711, 471, 13, 696), (950, 85, 12, 942), (951, 943, 13, 93), (959, 945, 15, 459), (689, 86, 30, 685), (648, 87, 29, 642), (588, 88, 28, 582), (538, 89, 27, 532), (498, 90, 26, 492), (684, 686, 35, 94), (649, 643, 34, 95), (589, 583, 33, 96), (539, 533, 32, 97), (499, 493, 31, 98), (712, 481, 31, 697), (716, 521, 32, 698), (721, 571, 33, 699), (727, 631, 34, 700), (731, 671, 35, 701), (468, 91, 38, 460), (469, 461, 39, 99), (974, 967, 39, 703), (72, 69, 41, 44), (60, 45, 43, 71), (706, 71, 43, 704), (1056, 68, 40, 1055), (970, 72, 44, 968), (971, 969, 45, 60), (948, 73, 46, 946), (949, 947, 47, 61), (688, 74, 48, 687), (646, 75, 49, 644), (586, 76, 50, 584), (536, 77, 51, 534), (496, 78, 52, 494), (683, 682, 53, 62), (647, 645, 54, 63), (587, 585, 55, 64), (537, 535, 56, 65), (497, 495, 57, 66), (466, 79, 58, 464), (467, 465, 59, 67), (8, 1, 69, 72), (10, 60, 71, 5), (691, 5, 71, 706), (1051, 0, 68, 1056), (964, 8, 72, 970), (965, 971, 60, 10), (944, 14, 73, 948), (945, 949, 61, 15), (680, 16, 74, 688), (640, 17, 75, 646), (580, 18, 76, 586), (530, 19, 77, 536), (490, 20, 78, 496), (681, 683, 62, 21), (641, 647, 63, 22), (581, 587, 64, 23), (531, 537, 65, 24), (491, 497, 66, 25), (462, 36, 79, 466), (463, 467, 67, 37), (44, 41, 81, 84), (45, 92, 83, 43), (704, 43, 83, 708), (1055, 40, 80, 1057), (968, 44, 84, 972), (969, 973, 92, 45), (946, 46, 85, 950), (947, 951, 93, 47), (687, 48, 86, 689), (644, 49, 87, 648), (584, 50, 88, 588), (534, 51, 89, 538), (494, 52, 90, 498), (682, 684, 94, 53), (645, 649, 95, 54), (585, 589, 96, 55), (535, 539, 97, 56), (495, 499, 98, 57), (464, 58, 91, 468), (465, 469, 99, 59), (100, 101, 103, 102), (102, 103, 107, 106), (104, 105, 101, 100), (102, 106, 104, 100), (107, 103, 101, 105), (108, 109, 111, 110), (110, 111, 115, 114), (112, 113, 109, 108), (110, 114, 112, 108), (115, 111, 109, 113), (116, 117, 119, 118), (118, 119, 123, 122), (120, 121, 117, 116), (118, 122, 120, 116), (123, 119, 117, 121), (124, 125, 127, 126), (126, 127, 131, 130), (128, 129, 125, 124), (126, 130, 128, 124), (131, 127, 125, 129), (132, 133, 135, 134), (134, 135, 139, 138), (136, 137, 133, 132), (134, 138, 136, 132), (139, 135, 133, 137), (140, 141, 143, 142), (142, 143, 147, 146), (144, 145, 141, 140), (142, 146, 144, 140), (147, 143, 141, 145), (148, 149, 151, 150), (150, 151, 155, 154), (152, 153, 149, 148), (150, 154, 152, 148), (155, 151, 149, 153), (156, 157, 159, 158), (158, 159, 163, 162), (160, 161, 157, 156), (158, 162, 160, 156), (163, 159, 157, 161), (164, 165, 167, 166), (166, 167, 171, 170), (168, 169, 165, 164), (166, 170, 168, 164), (171, 167, 165, 169), (172, 173, 175, 174), (174, 175, 179, 178), (176, 177, 173, 172), (174, 178, 176, 172), (179, 175, 173, 177), (180, 181, 183, 182), (182, 183, 187, 186), (184, 185, 181, 180), (182, 186, 184, 180), (187, 183, 181, 185), (188, 189, 191, 190), (190, 191, 195, 194), (192, 193, 189, 188), (190, 194, 192, 188), (195, 191, 189, 193), (196, 197, 199, 198), (198, 199, 203, 202), (200, 201, 197, 196), (198, 202, 200, 196), (203, 199, 197, 201), (204, 205, 207, 206), (206, 207, 211, 210), (208, 209, 205, 204), (206, 210, 208, 204), (211, 207, 205, 209), (212, 213, 215, 214), (214, 215, 219, 218), (216, 217, 213, 212), (214, 218, 216, 212), (219, 215, 213, 217), (220, 221, 223, 222), (222, 223, 227, 226), (224, 225, 221, 220), (222, 226, 224, 220), (227, 223, 221, 225), (228, 229, 231, 230), (230, 231, 235, 234), (232, 233, 229, 228), (230, 234, 232, 228), (235, 231, 229, 233), (236, 237, 239, 238), (238, 239, 243, 242), (240, 241, 237, 236), (238, 242, 240, 236), (243, 239, 237, 241), (244, 245, 247, 246), (246, 247, 251, 250), (248, 249, 245, 244), (246, 250, 248, 244), (251, 247, 245, 249), (252, 253, 255, 254), (254, 255, 259, 258), (256, 257, 253, 252), (254, 258, 256, 252), (259, 255, 253, 257), (260, 261, 263, 262), (262, 263, 267, 266), (264, 265, 261, 260), (262, 266, 264, 260), (267, 263, 261, 265), (268, 269, 271, 270), (270, 271, 275, 274), (272, 273, 269, 268), (270, 274, 272, 268), (275, 271, 269, 273), (276, 277, 279, 278), (278, 279, 283, 282), (280, 281, 277, 276), (278, 282, 280, 276), (283, 279, 277, 281), (284, 285, 287, 286), (286, 287, 291, 290), (288, 289, 285, 284), (286, 290, 288, 284), (291, 287, 285, 289), (292, 293, 295, 294), (294, 295, 299, 298), (296, 297, 293, 292), (294, 298, 296, 292), (299, 295, 293, 297), (300, 301, 303, 302), (302, 303, 307, 306), (304, 305, 301, 300), (302, 306, 304, 300), (307, 303, 301, 305), (308, 309, 311, 310), (310, 311, 315, 314), (312, 313, 309, 308), (310, 314, 312, 308), (315, 311, 309, 313), (316, 317, 319, 318), (318, 319, 323, 322), (320, 321, 317, 316), (318, 322, 320, 316), (323, 319, 317, 321), (324, 325, 327, 326), (326, 327, 331, 330), (328, 329, 325, 324), (326, 330, 328, 324), (331, 327, 325, 329), (332, 333, 335, 334), (334, 335, 339, 338), (336, 337, 333, 332), (334, 338, 336, 332), (339, 335, 333, 337), (340, 341, 343, 342), (342, 343, 347, 346), (344, 345, 341, 340), (342, 346, 344, 340), (347, 343, 341, 345), (348, 349, 351, 350), (350, 351, 355, 354), (352, 353, 349, 348), (350, 354, 352, 348), (355, 351, 349, 353), (356, 357, 359, 358), (358, 359, 363, 362), (360, 361, 357, 356), (358, 362, 360, 356), (363, 359, 357, 361), (364, 365, 367, 366), (366, 367, 371, 370), (368, 369, 365, 364), (366, 370, 368, 364), (371, 367, 365, 369), (372, 373, 375, 374), (374, 375, 379, 378), (376, 377, 373, 372), (374, 378, 376, 372), (379, 375, 373, 377), (380, 381, 383, 382), (382, 383, 387, 386), (384, 385, 381, 380), (382, 386, 384, 380), (387, 383, 381, 385), (388, 389, 391, 390), (390, 391, 395, 394), (392, 393, 389, 388), (390, 394, 392, 388), (395, 391, 389, 393), (396, 397, 399, 398), (398, 399, 403, 402), (400, 401, 397, 396), (398, 402, 400, 396), (403, 399, 397, 401), (404, 405, 407, 406), (406, 407, 411, 410), (408, 409, 405, 404), (406, 410, 408, 404), (411, 407, 405, 409), (412, 413, 415, 414), (414, 415, 419, 418), (416, 417, 413, 412), (414, 418, 416, 412), (419, 415, 413, 417), (420, 421, 423, 422), (422, 423, 427, 426), (424, 425, 421, 420), (422, 426, 424, 420), (427, 423, 421, 425), (428, 429, 431, 430), (430, 431, 435, 434), (432, 433, 429, 428), (430, 434, 432, 428), (435, 431, 429, 433), (436, 437, 439, 438), (438, 439, 443, 442), (440, 441, 437, 436), (438, 442, 440, 436), (443, 439, 437, 441), (444, 445, 447, 446), (446, 447, 451, 450), (448, 449, 445, 444), (446, 450, 448, 444), (451, 447, 445, 449), (452, 453, 455, 454), (454, 455, 459, 458), (456, 457, 453, 452), (454, 458, 456, 452), (459, 455, 453, 457), (122, 123, 145, 144), (146, 147, 169, 168), (170, 171, 193, 192), (194, 195, 217, 216), (218, 219, 241, 240), (242, 243, 265, 264), (266, 267, 289, 288), (290, 291, 313, 312), (314, 315, 337, 336), (338, 339, 361, 360), (362, 363, 385, 384), (386, 387, 409, 408), (410, 411, 433, 432), (434, 435, 457, 456), (451, 449, 456, 458), (426, 427, 449, 448), (402, 403, 425, 424), (378, 379, 401, 400), (354, 355, 377, 376), (330, 331, 353, 352), (306, 307, 329, 328), (282, 283, 305, 304), (258, 259, 281, 280), (234, 235, 257, 256), (210, 211, 233, 232), (186, 187, 209, 208), (162, 163, 185, 184), (138, 139, 161, 160), (114, 115, 137, 136), (115, 113, 120, 122), (107, 105, 112, 114), (106, 107, 129, 128), (130, 131, 153, 152), (154, 155, 177, 176), (178, 179, 201, 200), (202, 203, 225, 224), (226, 227, 249, 248), (250, 251, 273, 272), (274, 275, 297, 296), (298, 299, 321, 320), (322, 323, 345, 344), (346, 347, 369, 368), (370, 371, 393, 392), (394, 395, 417, 416), (418, 419, 441, 440), (443, 441, 448, 450), (115, 122, 144, 137), (137, 144, 146, 139), (139, 146, 168, 161), (161, 168, 170, 163), (163, 170, 192, 185), (185, 192, 194, 187), (187, 194, 216, 209), (209, 216, 218, 211), (211, 218, 240, 233), (233, 240, 242, 235), (235, 242, 264, 257), (257, 264, 266, 259), (259, 266, 288, 281), (281, 288, 290, 283), (283, 290, 312, 305), (305, 312, 314, 307), (307, 314, 336, 329), (329, 336, 338, 331), (331, 338, 360, 353), (353, 360, 362, 355), (355, 362, 384, 377), (377, 384, 386, 379), (379, 386, 408, 401), (401, 408, 410, 403), (403, 410, 432, 425), (425, 432, 434, 427), (427, 434, 456, 449), (107, 114, 136, 129), (129, 136, 138, 131), (131, 138, 160, 153), (153, 160, 162, 155), (155, 162, 184, 177), (177, 184, 186, 179), (179, 186, 208, 201), (201, 208, 210, 203), (203, 210, 232, 225), (225, 232, 234, 227), (227, 234, 256, 249), (249, 256, 258, 251), (251, 258, 280, 273), (273, 280, 282, 275), (275, 282, 304, 297), (297, 304, 306, 299), (299, 306, 328, 321), (321, 328, 330, 323), (323, 330, 352, 345), (345, 352, 354, 347), (347, 354, 376, 369), (369, 376, 378, 371), (371, 378, 400, 393), (393, 400, 402, 395), (395, 402, 424, 417), (417, 424, 426, 419), (419, 426, 448, 441), (487, 489, 469, 465), (482, 464, 468, 484), (486, 488, 467, 463), (485, 462, 466, 483), (488, 487, 465, 467), (483, 466, 464, 482), (489, 481, 461, 469), (484, 468, 460, 480), (703, 39, 461, 710), (37, 121, 123, 463), (999, 106, 104, 1000), (47, 93, 479, 475), (46, 474, 478, 85), (15, 61, 477, 473), (14, 472, 476, 73), (61, 47, 475, 477), (73, 476, 474, 46), (93, 13, 471, 479), (85, 478, 470, 12), (732, 686, 471, 711), (457, 473, 15, 459), (1002, 1003, 14, 472), (90, 484, 480, 26), (98, 31, 481, 489), (78, 483, 482, 52), (66, 57, 487, 488), (20, 485, 483, 78), (25, 66, 488, 486), (52, 482, 484, 90), (57, 98, 489, 487), (710, 461, 481, 712), (999, 1005, 485, 462), (1005, 1006, 20, 485), (507, 509, 499, 495), (502, 494, 498, 504), (506, 508, 497, 491), (505, 490, 496, 503), (508, 507, 495, 497), (503, 496, 494, 502), (697, 31, 493, 713), (509, 501, 493, 499), (504, 498, 492, 500), (1008, 152, 130, 1006), (514, 504, 500, 510), (519, 511, 501, 509), (513, 503, 502, 512), (518, 517, 507, 508), (515, 505, 503, 513), (516, 518, 508, 506), (512, 502, 504, 514), (517, 519, 509, 507), (713, 493, 501, 714), (1008, 1010, 505, 490), (527, 529, 519, 517), (522, 512, 514, 524), (526, 528, 518, 516), (525, 515, 513, 523), (528, 527, 517, 518), (523, 513, 512, 522), (529, 521, 511, 519), (524, 514, 510, 520), (714, 501, 511, 715), (1010, 1012, 515, 505), (89, 524, 520, 27), (97, 32, 521, 529), (77, 523, 522, 51), (65, 56, 527, 528), (19, 525, 523, 77), (24, 65, 528, 526), (51, 522, 524, 89), (56, 97, 529, 527), (715, 511, 521, 716), (1012, 1014, 525, 515), (1014, 1015, 19, 525), (547, 549, 539, 535), (542, 534, 538, 544), (546, 548, 537, 531), (545, 530, 536, 543), (548, 547, 535, 537), (543, 536, 534, 542), (698, 32, 533, 717), (549, 541, 533, 539), (544, 538, 532, 540), (1017, 202, 200, 1015), (554, 544, 540, 550), (559, 551, 541, 549), (553, 543, 542, 552), (558, 557, 547, 548), (555, 545, 543, 553), (556, 558, 548, 546), (552, 542, 544, 554), (557, 559, 549, 547), (717, 533, 541, 718), (1017, 1019, 545, 530), (567, 569, 559, 557), (562, 552, 554, 564), (566, 568, 558, 556), (565, 555, 553, 563), (568, 567, 557, 558), (563, 553, 552, 562), (569, 561, 551, 559), (564, 554, 550, 560), (718, 541, 551, 719), (1019, 1021, 555, 545), (574, 564, 560, 570), (579, 571, 561, 569), (573, 563, 562, 572), (578, 577, 567, 568), (575, 565, 563, 573), (576, 578, 568, 566), (572, 562, 564, 574), (577, 579, 569, 567), (719, 551, 561, 720), (1021, 1023, 565, 555), (55, 96, 579, 577), (50, 572, 574, 88), (23, 64, 578, 576), (18, 575, 573, 76), (64, 55, 577, 578), (76, 573, 572, 50), (96, 33, 571, 579), (88, 574, 570, 28), (720, 561, 571, 721), (1023, 1025, 575, 565), (1025, 1026, 18, 575), (597, 599, 589, 585), (592, 584, 588, 594), (596, 598, 587, 581), (595, 580, 586, 593), (598, 597, 585, 587), (593, 586, 584, 592), (699, 33, 583, 722), (599, 591, 583, 589), (594, 588, 582, 590), (1028, 274, 272, 1026), (604, 594, 590, 600), (609, 601, 591, 599), (603, 593, 592, 602), (608, 607, 597, 598), (605, 595, 593, 603), (606, 608, 598, 596), (602, 592, 594, 604), (607, 609, 599, 597), (722, 583, 591, 723), (1028, 1030, 595, 580), (617, 619, 609, 607), (612, 602, 604, 614), (616, 618, 608, 606), (615, 605, 603, 613), (618, 617, 607, 608), (613, 603, 602, 612), (619, 611, 601, 609), (614, 604, 600, 610), (723, 591, 601, 724), (1030, 1032, 605, 595), (624, 614, 610, 620), (629, 621, 611, 619), (623, 613, 612, 622), (628, 627, 617, 618), (625, 615, 613, 623), (626, 628, 618, 616), (622, 612, 614, 624), (627, 629, 619, 617), (724, 601, 611, 725), (1032, 1034, 615, 605), (637, 639, 629, 627), (632, 622, 624, 634), (636, 638, 628, 626), (635, 625, 623, 633), (638, 637, 627, 628), (633, 623, 622, 632), (639, 631, 621, 629), (634, 624, 620, 630), (725, 611, 621, 726), (1034, 1036, 625, 615), (87, 634, 630, 29), (95, 34, 631, 639), (75, 633, 632, 49), (63, 54, 637, 638), (17, 635, 633, 75), (22, 63, 638, 636), (49, 632, 634, 87), (54, 95, 639, 637), (726, 621, 631, 727), (1036, 1038, 635, 625), (1038, 1039, 17, 635), (657, 659, 649, 645), (652, 644, 648, 654), (656, 658, 647, 641), (655, 640, 646, 653), (658, 657, 645, 647), (653, 646, 644, 652), (700, 34, 643, 728), (659, 651, 643, 649), (654, 648, 642, 650), (1041, 368, 346, 1039), (664, 654, 650, 660), (669, 661, 651, 659), (663, 653, 652, 662), (668, 667, 657, 658), (665, 655, 653, 663), (666, 668, 658, 656), (662, 652, 654, 664), (667, 669, 659, 657), (728, 643, 651, 729), (1041, 1043, 655, 640), (677, 679, 669, 667), (672, 662, 664, 674), (676, 678, 668, 666), (675, 665, 663, 673), (678, 677, 667, 668), (673, 663, 662, 672), (679, 671, 661, 669), (674, 664, 660, 670), (729, 651, 661, 730), (1043, 1045, 665, 655), (86, 674, 670, 30), (94, 35, 671, 679), (74, 673, 672, 48), (62, 53, 677, 678), (16, 675, 673, 74), (21, 62, 678, 676), (48, 672, 674, 86), (53, 94, 679, 677), (730, 661, 671, 731), (1045, 1047, 675, 665), (1047, 1048, 16, 675), (701, 35, 686, 732), (475, 479, 684, 682), (474, 687, 689, 478), (473, 477, 683, 681), (472, 680, 688, 476), (477, 475, 682, 683), (476, 688, 687, 474), (479, 471, 686, 684), (478, 689, 685, 470), (1050, 418, 416, 1048), (1050, 1002, 472, 680), (123, 463, 486, 145), (145, 486, 25, 147), (491, 25, 147, 169), (169, 491, 506, 171), (171, 506, 516, 193), (193, 516, 526, 195), (195, 526, 24, 217), (24, 217, 219, 531), (219, 531, 546, 241), (241, 546, 556, 243), (243, 556, 566, 265), (265, 566, 576, 267), (267, 576, 23, 289), (23, 289, 291, 581), (291, 581, 596, 313), (313, 596, 606, 315), (315, 606, 616, 337), (337, 616, 626, 339), (339, 626, 636, 361), (361, 636, 22, 363), (641, 22, 363, 385), (385, 641, 656, 387), (387, 656, 666, 409), (409, 666, 676, 411), (411, 676, 21, 433), (21, 433, 435, 681), (435, 681, 473, 457), (914, 701, 732, 941), (939, 730, 731, 940), (938, 729, 730, 939), (937, 728, 729, 938), (913, 700, 728, 937), (935, 726, 727, 936), (934, 725, 726, 935), (933, 724, 725, 934), (932, 723, 724, 933), (931, 722, 723, 932), (912, 699, 722, 931), (929, 720, 721, 930), (928, 719, 720, 929), (927, 718, 719, 928), (926, 717, 718, 927), (911, 698, 717, 926), (924, 715, 716, 925), (923, 714, 715, 924), (922, 713, 714, 923), (910, 697, 713, 922), (919, 710, 712, 921), (941, 732, 711, 920), (915, 703, 710, 919), (42, 705, 709, 82), (916, 704, 708, 918), (4, 690, 707, 70), (901, 691, 706, 917), (70, 707, 705, 42), (917, 706, 704, 916), (983, 974, 703, 915), (940, 731, 701, 914), (936, 727, 700, 913), (930, 721, 699, 912), (925, 716, 698, 911), (921, 712, 697, 910), (952, 959, 459, 458), (920, 711, 696, 909), (902, 692, 695, 908), (985, 980, 694, 907), (82, 709, 693, 7), (962, 953, 693, 903), (918, 708, 692, 902), (907, 694, 691, 901), (775, 733, 769, 811), (786, 744, 770, 812), (955, 954, 771, 813), (984, 982, 733, 775), (812, 770, 734, 776), (788, 746, 735, 777), (961, 963, 451, 450), (789, 747, 736, 778), (793, 751, 737, 779), (798, 756, 738, 780), (804, 762, 739, 781), (808, 766, 740, 782), (976, 975, 741, 783), (785, 743, 742, 784), (811, 769, 743, 785), (784, 742, 744, 786), (783, 741, 745, 787), (809, 767, 746, 788), (787, 745, 747, 789), (778, 736, 748, 790), (790, 748, 749, 791), (791, 749, 750, 792), (792, 750, 751, 793), (779, 737, 752, 794), (794, 752, 753, 795), (795, 753, 754, 796), (796, 754, 755, 797), (797, 755, 756, 798), (780, 738, 757, 799), (799, 757, 758, 800), (800, 758, 759, 801), (801, 759, 760, 802), (802, 760, 761, 803), (803, 761, 762, 804), (781, 739, 763, 805), (805, 763, 764, 806), (806, 764, 765, 807), (807, 765, 766, 808), (782, 740, 767, 809), (904, 772, 774, 906), (702, 768, 773, 905), (905, 773, 772, 904), (906, 774, 771, 903), (824, 782, 809, 851), (849, 807, 808, 850), (848, 806, 807, 849), (847, 805, 806, 848), (823, 781, 805, 847), (845, 803, 804, 846), (844, 802, 803, 845), (843, 801, 802, 844), (842, 800, 801, 843), (841, 799, 800, 842), (822, 780, 799, 841), (839, 797, 798, 840), (838, 796, 797, 839), (837, 795, 796, 838), (836, 794, 795, 837), (821, 779, 794, 836), (834, 792, 793, 835), (833, 791, 792, 834), (832, 790, 791, 833), (820, 778, 790, 832), (829, 787, 789, 831), (851, 809, 788, 830), (825, 783, 787, 829), (826, 784, 786, 828), (853, 811, 785, 827), (827, 785, 784, 826), (977, 976, 783, 825), (850, 808, 782, 824), (846, 804, 781, 823), (840, 798, 780, 822), (835, 793, 779, 821), (831, 789, 778, 820), (956, 961, 450, 443), (830, 788, 777, 819), (854, 812, 776, 818), (981, 984, 775, 817), (957, 955, 813, 855), (828, 786, 812, 854), (817, 775, 811, 853), (772, 814, 816, 774), (768, 810, 815, 773), (773, 815, 814, 772), (774, 816, 813, 771), (859, 817, 853, 895), (870, 828, 854, 896), (960, 957, 855, 897), (978, 981, 817, 859), (896, 854, 818, 860), (872, 830, 819, 861), (958, 956, 443, 442), (873, 831, 820, 862), (877, 835, 821, 863), (882, 840, 822, 864), (888, 846, 823, 865), (892, 850, 824, 866), (979, 977, 825, 867), (869, 827, 826, 868), (895, 853, 827, 869), (868, 826, 828, 870), (867, 825, 829, 871), (893, 851, 830, 872), (871, 829, 831, 873), (862, 820, 832, 874), (874, 832, 833, 875), (875, 833, 834, 876), (876, 834, 835, 877), (863, 821, 836, 878), (878, 836, 837, 879), (879, 837, 838, 880), (880, 838, 839, 881), (881, 839, 840, 882), (864, 822, 841, 883), (883, 841, 842, 884), (884, 842, 843, 885), (885, 843, 844, 886), (886, 844, 845, 887), (887, 845, 846, 888), (865, 823, 847, 889), (889, 847, 848, 890), (890, 848, 849, 891), (891, 849, 850, 892), (866, 824, 851, 893), (814, 856, 858, 816), (810, 852, 857, 815), (815, 857, 856, 814), (816, 858, 855, 813), (993, 866, 893, 1049), (1044, 891, 892, 1046), (1042, 890, 891, 1044), (1040, 889, 890, 1042), (992, 865, 889, 1040), (1035, 887, 888, 1037), (1033, 886, 887, 1035), (1031, 885, 886, 1033), (1029, 884, 885, 1031), (1027, 883, 884, 1029), (991, 864, 883, 1027), (1022, 881, 882, 1024), (1020, 880, 881, 1022), (1018, 879, 880, 1020), (1016, 878, 879, 1018), (990, 863, 878, 1016), (1011, 876, 877, 1013), (1009, 875, 876, 1011), (1007, 874, 875, 1009), (989, 862, 874, 1007), (998, 871, 873, 1004), (1049, 893, 872, 1001), (994, 867, 871, 998), (995, 868, 870, 997), (1052, 895, 869, 996), (996, 869, 868, 995), (1061, 979, 867, 994), (1046, 892, 866, 993), (1037, 888, 865, 992), (1024, 882, 864, 991), (1013, 877, 863, 990), (1004, 873, 862, 989), (1059, 958, 442, 1003), (1001, 872, 861, 988), (1053, 896, 860, 987), (1060, 978, 859, 986), (1058, 960, 897, 1054), (997, 870, 896, 1053), (986, 859, 895, 1052), (856, 898, 900, 858), (852, 894, 899, 857), (857, 899, 898, 856), (858, 900, 897, 855), (709, 906, 903, 693), (707, 905, 904, 705), (690, 702, 905, 707), (705, 904, 906, 709), (733, 907, 901, 769), (744, 918, 902, 770), (954, 962, 903, 771), (982, 985, 907, 733), (770, 902, 908, 734), (746, 920, 909, 735), (963, 952, 458, 451), (747, 921, 910, 736), (751, 925, 911, 737), (756, 930, 912, 738), (762, 936, 913, 739), (766, 940, 914, 740), (975, 983, 915, 741), (743, 917, 916, 742), (769, 901, 917, 743), (742, 916, 918, 744), (741, 915, 919, 745), (767, 941, 920, 746), (745, 919, 921, 747), (736, 910, 922, 748), (748, 922, 923, 749), (749, 923, 924, 750), (750, 924, 925, 751), (737, 911, 926, 752), (752, 926, 927, 753), (753, 927, 928, 754), (754, 928, 929, 755), (755, 929, 930, 756), (738, 912, 931, 757), (757, 931, 932, 758), (758, 932, 933, 759), (759, 933, 934, 760), (760, 934, 935, 761), (761, 935, 936, 762), (739, 913, 937, 763), (763, 937, 938, 764), (764, 938, 939, 765), (765, 939, 940, 766), (740, 914, 941, 767), (768, 702, 952, 963), (735, 909, 962, 954), (988, 861, 960, 1058), (1051, 894, 958, 1059), (894, 852, 956, 958), (861, 819, 957, 960), (819, 777, 955, 957), (852, 810, 961, 956), (810, 768, 963, 961), (777, 735, 954, 955), (909, 696, 953, 962), (702, 690, 959, 952), (42, 82, 951, 947), (40, 946, 950, 80), (4, 70, 949, 945), (0, 944, 948, 68), (70, 42, 947, 949), (68, 948, 946, 40), (690, 4, 945, 959), (82, 7, 943, 951), (80, 950, 942, 3), (696, 13, 943, 953), (734, 908, 983, 975), (113, 120, 985, 982), (1000, 104, 978, 1060), (987, 860, 979, 1061), (860, 818, 977, 979), (104, 105, 981, 978), (105, 112, 984, 981), (818, 776, 976, 977), (776, 734, 975, 976), (112, 113, 982, 984), (120, 121, 980, 985), (908, 695, 974, 983), (59, 99, 973, 969), (58, 968, 972, 91), (37, 67, 971, 965), (36, 964, 970, 79), (67, 59, 969, 971), (79, 970, 968, 58), (695, 11, 967, 974), (121, 37, 965, 980), (99, 39, 967, 973), (91, 972, 966, 38), (9, 987, 1061, 966), (36, 1000, 1060, 964), (0, 1051, 1059, 944), (12, 988, 1058, 942), (8, 986, 1052, 1), (81, 997, 1053, 2), (942, 1058, 1054, 3), (964, 1060, 986, 8), (2, 1053, 987, 9), (470, 1001, 988, 12), (944, 1059, 1003, 14), (480, 1004, 989, 26), (520, 1013, 990, 27), (570, 1024, 991, 28), (630, 1037, 992, 29), (670, 1046, 993, 30), (966, 1061, 994, 38), (69, 996, 995, 41), (1, 1052, 996, 69), (41, 995, 997, 81), (38, 994, 998, 460), (685, 1049, 1001, 470), (460, 998, 1004, 480), (26, 989, 1007, 492), (492, 1007, 1009, 500), (500, 1009, 1011, 510), (510, 1011, 1013, 520), (27, 990, 1016, 532), (532, 1016, 1018, 540), (540, 1018, 1020, 550), (550, 1020, 1022, 560), (560, 1022, 1024, 570), (28, 991, 1027, 582), (582, 1027, 1029, 590), (590, 1029, 1031, 600), (600, 1031, 1033, 610), (610, 1033, 1035, 620), (620, 1035, 1037, 630), (29, 992, 1040, 642), (642, 1040, 1042, 650), (650, 1042, 1044, 660), (660, 1044, 1046, 670), (30, 993, 1049, 685), (418, 440, 1002, 1050), (680, 1050, 1048, 16), (394, 416, 1048, 1047), (392, 394, 1047, 1045), (370, 392, 1045, 1043), (368, 370, 1043, 1041), (640, 1041, 1039, 17), (344, 346, 1039, 1038), (322, 344, 1038, 1036), (320, 322, 1036, 1034), (298, 320, 1034, 1032), (296, 298, 1032, 1030), (274, 296, 1030, 1028), (580, 1028, 1026, 18), (250, 272, 1026, 1025), (248, 250, 1025, 1023), (226, 248, 1023, 1021), (224, 226, 1021, 1019), (202, 224, 1019, 1017), (530, 1017, 1015, 19), (178, 200, 1015, 1014), (176, 178, 1014, 1012), (154, 176, 1012, 1010), (152, 154, 1010, 1008), (490, 1008, 1006, 20), (128, 130, 1006, 1005), (106, 128, 1005, 999), (440, 442, 1003, 1002), (462, 999, 1000, 36), (898, 1055, 1057, 900), (894, 1051, 1056, 899), (899, 1056, 1055, 898), (900, 1057, 1054, 897)])
me_cube.materials.append(mat_material)
me_cube.use_remesh_preserve_volume = False
me_cube.use_remesh_preserve_attributes = False
me_cube.use_mirror_vertex_groups = False
me_cube.update()

# ---- objects
ob_cube_001 = bpy.data.objects.new('Cube.001', me_cube_001)
ob_cube = bpy.data.objects.new('Cube', me_cube)
ob_lamp = bpy.data.objects.new('Lamp', light_lamp)
ob_camera = bpy.data.objects.new('Camera', cam_camera)

# ---- transforms, parenting, visibility, modifiers, constraints
ob_cube_001.location = (0.0799, -0.3406, -0.6515)
ob_cube_001.lineart.crease_threshold = 0.0
ob_cube.location = (0.2024, 1.694, 0.05213)
ob_cube.lock_rotations_4d = False
ob_cube.empty_display_type = 'ARROWS'
ob_cube.lineart.crease_threshold = 0.0
ob_lamp.location = (2.288, 1.89, 1.056)
ob_lamp.rotation_euler = (0.6503, 0.05522, 1.866)
ob_lamp.lock_rotations_4d = False
ob_lamp.empty_display_type = 'ARROWS'
ob_lamp.color = (0.0, 0.0, 0.0, 0.0)
ob_lamp.lineart.crease_threshold = 0.0
ob_camera.location = (3.261, 2.058, 0.9759)
ob_camera.rotation_euler = (1.378, -0.0002614, 1.612)
ob_camera.lock_rotations_4d = False
ob_camera.empty_display_type = 'ARROWS'
ob_camera.color = (0.0, 0.0, 0.0, 0.0)
ob_camera.display_type = 'WIRE'
ob_camera.lineart.crease_threshold = 0.0

# ---- collection membership
col_collection_1.objects.link(ob_cube_001)
col_collection_1.objects.link(ob_cube)
col_collection_1.objects.link(ob_lamp)
col_collection_1.objects.link(ob_camera)

# ---- scene / render settings (as saved in the file)
scene.camera = ob_camera
scene.frame_start = 1; scene.frame_end = 250; scene.frame_set(0)
scene.render.engine = 'BLENDER_EEVEE_NEXT'
scene.render.resolution_percentage = 50
scene.render.dither_intensity = 0.0
scene.cycles.use_denoising = False
scene.cycles.samples = 10
scene.cycles.sampling_pattern = 'TABULATED_SOBOL'
scene.cycles.light_sampling_threshold = 0.0
scene.cycles.use_adaptive_sampling = False
scene.cycles.use_light_tree = False
scene.cycles.blur_glossy = 0.0
scene.cycles.pixel_filter_type = 'GAUSSIAN'
scene.cycles.sample_clamp_indirect = 0.0
scene.view_settings.view_transform = 'Standard'
bpy.context.view_layer.update()
